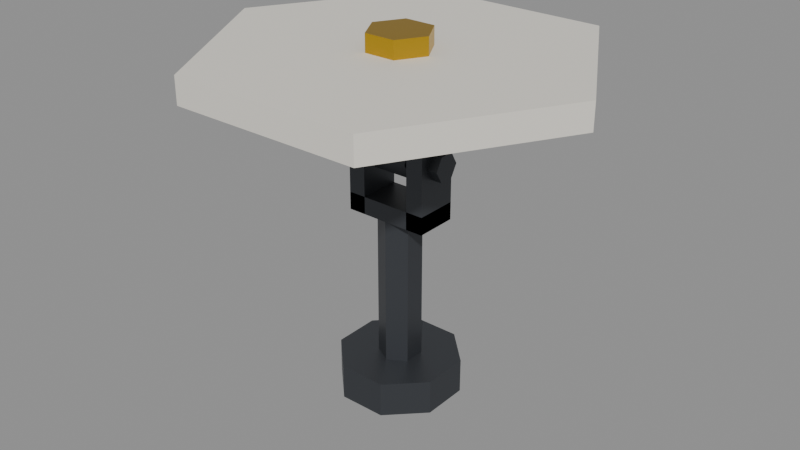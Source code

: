 # Source: antenna.blend  (saved by Blender 5.2.45; exported with 4.5.12 LTS)
import bpy
from mathutils import Matrix  # noqa: F401  (used for matrix-valued properties, if any)

bpy.ops.wm.read_factory_settings(use_empty=True)
scene = bpy.context.scene
scene.name = 'Scene'

# ---- materials (node trees are filled in below, after node groups)
mat_rover_body = bpy.data.materials.new('rover_body')
mat_rover_body.diffuse_color = (0.7913, 0.7605, 0.6867, 1.0)
mat_rover_body.roughness = 0.6
mat_rover_metal = bpy.data.materials.new('rover_metal')
mat_rover_metal.diffuse_color = (0.06848, 0.07421, 0.08438, 1.0)
mat_rover_metal.roughness = 0.45
mat_rover_metal.metallic = 0.6
mat_rover_dark = bpy.data.materials.new('rover_dark')
mat_rover_dark.diffuse_color = (0.01161, 0.01229, 0.01444, 1.0)
mat_rover_dark.roughness = 0.8
mat_rover_gold = bpy.data.materials.new('rover_gold')
mat_rover_gold.diffuse_color = (0.5841, 0.3613, 0.02029, 1.0)
mat_rover_gold.roughness = 0.35
mat_rover_gold.metallic = 0.9

# ---- material node trees
mat_rover_body.use_nodes = True; mat_rover_body.node_tree.nodes.clear()
_N = mat_rover_body.node_tree.nodes; _L = mat_rover_body.node_tree.links
n0 = _N.new('ShaderNodeBsdfPrincipled'); n0.name = 'Principled BSDF'; n0.location = (-200, 100)
n0.inputs[0].default_value = (0.7913, 0.7605, 0.6867, 1.0)
n0.inputs[2].default_value = 0.6
n0.inputs[10].default_value = 0.005
n1 = _N.new('ShaderNodeOutputMaterial'); n1.name = 'Material Output'; n1.location = (200, 100)
_L.new(n0.outputs[0], n1.inputs[0])
n1.is_active_output = True
mat_rover_metal.use_nodes = True; mat_rover_metal.node_tree.nodes.clear()
_N = mat_rover_metal.node_tree.nodes; _L = mat_rover_metal.node_tree.links
n0 = _N.new('ShaderNodeBsdfPrincipled'); n0.name = 'Principled BSDF'; n0.location = (-200, 100)
n0.inputs[0].default_value = (0.06848, 0.07421, 0.08438, 1.0)
n0.inputs[1].default_value = 0.6
n0.inputs[2].default_value = 0.45
n0.inputs[10].default_value = 0.005
n1 = _N.new('ShaderNodeOutputMaterial'); n1.name = 'Material Output'; n1.location = (200, 100)
_L.new(n0.outputs[0], n1.inputs[0])
n1.is_active_output = True
mat_rover_dark.use_nodes = True; mat_rover_dark.node_tree.nodes.clear()
_N = mat_rover_dark.node_tree.nodes; _L = mat_rover_dark.node_tree.links
n0 = _N.new('ShaderNodeBsdfPrincipled'); n0.name = 'Principled BSDF'; n0.location = (-200, 100)
n0.inputs[0].default_value = (0.01161, 0.01229, 0.01444, 1.0)
n0.inputs[2].default_value = 0.8
n0.inputs[10].default_value = 0.005
n1 = _N.new('ShaderNodeOutputMaterial'); n1.name = 'Material Output'; n1.location = (200, 100)
_L.new(n0.outputs[0], n1.inputs[0])
n1.is_active_output = True
mat_rover_gold.use_nodes = True; mat_rover_gold.node_tree.nodes.clear()
_N = mat_rover_gold.node_tree.nodes; _L = mat_rover_gold.node_tree.links
n0 = _N.new('ShaderNodeBsdfPrincipled'); n0.name = 'Principled BSDF'; n0.location = (-200, 100)
n0.inputs[0].default_value = (0.5841, 0.3613, 0.02029, 1.0)
n0.inputs[1].default_value = 0.9
n0.inputs[2].default_value = 0.35
n0.inputs[10].default_value = 0.005
n1 = _N.new('ShaderNodeOutputMaterial'); n1.name = 'Material Output'; n1.location = (200, 100)
_L.new(n0.outputs[0], n1.inputs[0])
n1.is_active_output = True

# ---- meshes
me_antenna = bpy.data.meshes.new('antenna')
me_antenna.from_pydata([(-0.004, 0.02163, 0.0), (-0.01884, 0.01136, 0.0), (-0.021, -0.006559, 0.0), (-0.009025, -0.02006, 0.0), (0.009025, -0.02006, 0.0), (0.021, -0.006559, 0.0), (0.01884, 0.01136, 0.0), (0.004, 0.02163, 0.0), (0.004, 0.01763, 0.0), (-0.004, 0.01763, 0.0), (-0.004, 0.02163, -0.008), (-0.01884, 0.01136, -0.008), (-0.021, -0.006559, -0.008), (-0.009025, -0.02006, -0.008), (0.009025, -0.02006, -0.008), (0.021, -0.006559, -0.008), (0.01884, 0.01136, -0.008), (0.004, 0.02163, -0.008), (0.004, 0.01763, -0.008), (-0.004, 0.01763, -0.008), (0.03234, 0.01339, 0.0), (0.01339, 0.03234, 0.0), (-0.01339, 0.03234, 0.0), (-0.03234, 0.01339, 0.0), (-0.03234, -0.01339, 0.0), (-0.01339, -0.03234, 0.0), (0.01339, -0.03234, 0.0), (0.03234, -0.01339, 0.0), (0.03234, 0.01339, 0.02), (0.01339, 0.03234, 0.02), (-0.01339, 0.03234, 0.02), (-0.03234, 0.01339, 0.02), (-0.03234, -0.01339, 0.02), (-0.01339, -0.03234, 0.02), (0.01339, -0.03234, 0.02), (0.03234, -0.01339, 0.02), (0.01039, 0.006, 0.02), (0.0, 0.012, 0.02), (-0.01039, 0.006, 0.02), (-0.01039, -0.006, 0.02), (0.0, -0.012, 0.02), (0.01039, -0.006, 0.02), (0.01039, 0.006, 0.11), (0.0, 0.012, 0.11), (-0.01039, 0.006, 0.11), (-0.01039, -0.006, 0.11), (0.0, -0.012, 0.11), (0.01039, -0.006, 0.11), (-0.024, -0.012, 0.105), (0.024, -0.012, 0.105), (-0.024, 0.012, 0.105), (0.024, 0.012, 0.105), (-0.024, -0.012, 0.115), (0.024, -0.012, 0.115), (-0.024, 0.012, 0.115), (0.024, 0.012, 0.115), (-0.024, -0.012, 0.105), (-0.014, -0.012, 0.105), (-0.024, 0.012, 0.105), (-0.014, 0.012, 0.105), (-0.024, -0.012, 0.155), (-0.014, -0.012, 0.155), (-0.024, 0.012, 0.155), (-0.014, 0.012, 0.155), (0.014, -0.012, 0.105), (0.024, -0.012, 0.105), (0.014, 0.012, 0.105), (0.024, 0.012, 0.105), (0.014, -0.012, 0.155), (0.024, -0.012, 0.155), (0.014, 0.012, 0.155), (0.024, 0.012, 0.155)], [], [(10, 19, 18, 17, 16, 15, 14, 13, 12, 11), (0, 10, 11, 1), (1, 11, 12, 2), (2, 12, 13, 3), (3, 13, 14, 4), (4, 14, 15, 5), (5, 15, 16, 6), (6, 16, 17, 7), (7, 8, 18, 17), (8, 18, 19, 9), (9, 0, 10, 19), (20, 27, 26, 25, 24, 23, 22, 21), (28, 29, 30, 31, 32, 33, 34, 35), (20, 21, 29, 28), (21, 22, 30, 29), (22, 23, 31, 30), (23, 24, 32, 31), (24, 25, 33, 32), (25, 26, 34, 33), (26, 27, 35, 34), (27, 20, 28, 35), (36, 41, 40, 39, 38, 37), (42, 43, 44, 45, 46, 47), (36, 37, 43, 42), (37, 38, 44, 43), (38, 39, 45, 44), (39, 40, 46, 45), (40, 41, 47, 46), (41, 36, 42, 47), (48, 50, 51, 49), (52, 53, 55, 54), (48, 49, 53, 52), (50, 54, 55, 51), (48, 52, 54, 50), (49, 51, 55, 53), (56, 58, 59, 57), (60, 61, 63, 62), (56, 57, 61, 60), (58, 62, 63, 59), (56, 60, 62, 58), (57, 59, 63, 61), (64, 66, 67, 65), (68, 69, 71, 70), (64, 65, 69, 68), (66, 70, 71, 67), (64, 68, 70, 66), (65, 67, 71, 69)])
me_antenna.polygons.foreach_set('material_index', [1, 1, 1, 1, 1, 1, 1, 1, 1, 1, 1, 1, 1, 1, 1, 1, 1, 1, 1, 1, 1, 1, 1, 1, 1, 1, 1, 1, 1, 1, 1, 1, 1, 1, 1, 1, 1, 1, 1, 1, 1, 1, 1, 1, 1, 1, 1])
me_antenna.materials.append(mat_rover_body)
me_antenna.materials.append(mat_rover_metal)
me_antenna.materials.append(mat_rover_dark)
me_antenna.materials.append(mat_rover_gold)
me_antenna.update()
me_antenna_dish = bpy.data.meshes.new('antenna_dish')
me_antenna_dish.from_pydata([(-0.03, 0.004, 0.006928), (-0.03, 0.008, 0.0), (-0.03, 0.004, -0.006928), (-0.03, -0.004, -0.006928), (-0.03, -0.008, 0.0), (-0.03, -0.004, 0.006928), (0.03, 0.004, 0.006928), (0.03, 0.008, 0.0), (0.03, 0.004, -0.006928), (0.03, -0.004, -0.006928), (0.03, -0.008, 0.0), (0.03, -0.004, 0.006928), (-0.012, 0.0055, 0.009526), (-0.012, 0.011, 0.0), (-0.012, 0.0055, -0.009526), (-0.012, -0.0055, -0.009526), (-0.012, -0.011, 0.0), (-0.012, -0.0055, 0.009526), (0.012, 0.0055, 0.009526), (0.012, 0.011, 0.0), (0.012, 0.0055, -0.009526), (0.012, -0.0055, -0.009526), (0.012, -0.011, 0.0), (0.012, -0.0055, 0.009526), (-0.01, -0.008, 0.01), (0.01, -0.008, 0.01), (-0.01, 0.008, 0.01), (0.01, 0.008, 0.01), (-0.01, -0.008, 0.04), (0.01, -0.008, 0.04), (-0.01, 0.008, 0.04), (0.01, 0.008, 0.04), (0.11, 0.0, 0.04), (0.055, 0.09526, 0.04), (-0.055, 0.09526, 0.04), (-0.11, 0.0, 0.04), (-0.055, -0.09526, 0.04), (0.055, -0.09526, 0.04), (0.11, 0.0, 0.055), (0.055, 0.09526, 0.055), (-0.055, 0.09526, 0.055), (-0.11, 0.0, 0.055), (-0.055, -0.09526, 0.055), (0.055, -0.09526, 0.055), (0.018, 0.0, 0.055), (0.009, 0.01559, 0.055), (-0.009, 0.01559, 0.055), (-0.018, 0.0, 0.055), (-0.009, -0.01559, 0.055), (0.009, -0.01559, 0.055), (0.018, 0.0, 0.065), (0.009, 0.01559, 0.065), (-0.009, 0.01559, 0.065), (-0.018, 0.0, 0.065), (-0.009, -0.01559, 0.065), (0.009, -0.01559, 0.065)], [], [(0, 1, 2, 3, 4, 5), (6, 11, 10, 9, 8, 7), (0, 6, 7, 1), (1, 7, 8, 2), (2, 8, 9, 3), (3, 9, 10, 4), (4, 10, 11, 5), (5, 11, 6, 0), (12, 13, 14, 15, 16, 17), (18, 23, 22, 21, 20, 19), (12, 18, 19, 13), (13, 19, 20, 14), (14, 20, 21, 15), (15, 21, 22, 16), (16, 22, 23, 17), (17, 23, 18, 12), (24, 26, 27, 25), (28, 29, 31, 30), (24, 25, 29, 28), (26, 30, 31, 27), (24, 28, 30, 26), (25, 27, 31, 29), (32, 37, 36, 35, 34, 33), (38, 39, 40, 41, 42, 43), (32, 33, 39, 38), (33, 34, 40, 39), (34, 35, 41, 40), (35, 36, 42, 41), (36, 37, 43, 42), (37, 32, 38, 43), (44, 49, 48, 47, 46, 45), (50, 51, 52, 53, 54, 55), (44, 45, 51, 50), (45, 46, 52, 51), (46, 47, 53, 52), (47, 48, 54, 53), (48, 49, 55, 54), (49, 44, 50, 55)])
me_antenna_dish.polygons.foreach_set('material_index', [1, 1, 1, 1, 1, 1, 1, 1, 1, 1, 1, 1, 1, 1, 1, 1, 1, 1, 1, 1, 1, 1, 0, 0, 0, 0, 0, 0, 0, 0, 3, 3, 3, 3, 3, 3, 3, 3])
me_antenna_dish.materials.append(mat_rover_body)
me_antenna_dish.materials.append(mat_rover_metal)
me_antenna_dish.materials.append(mat_rover_dark)
me_antenna_dish.materials.append(mat_rover_gold)
me_antenna_dish.update()
me_antenna_convcolonly = bpy.data.meshes.new('antenna-convcolonly')
me_antenna_convcolonly.from_pydata([(-0.13, -0.13, 0.0), (0.13, -0.13, 0.0), (-0.13, 0.13, 0.0), (0.13, 0.13, 0.0), (-0.13, -0.13, 0.27), (0.13, -0.13, 0.27), (-0.13, 0.13, 0.27), (0.13, 0.13, 0.27)], [], [(0, 2, 3, 1), (4, 5, 7, 6), (0, 1, 5, 4), (2, 6, 7, 3), (0, 4, 6, 2), (1, 3, 7, 5)])
me_antenna_convcolonly.update()

# ---- objects
ob_antenna = bpy.data.objects.new('antenna', me_antenna)
ob_antenna_dish = bpy.data.objects.new('antenna_dish', me_antenna_dish)
ob_antenna_convcolonly = bpy.data.objects.new('antenna-convcolonly', me_antenna_convcolonly)

# ---- transforms, parenting, visibility, modifiers, constraints
ob_antenna.location = (-0.15, -0.25, 0.44)
ob_antenna_dish.parent = ob_antenna
ob_antenna_dish.location = (0.0, 0.0, 0.14)
ob_antenna_convcolonly.parent = ob_antenna
ob_antenna_convcolonly.location = (0.0, 0.0, 0.0)
ob_antenna_convcolonly.hide_render = True
ob_antenna_convcolonly.display_type = 'WIRE'

# ---- collection membership
scene.collection.objects.link(ob_antenna)
scene.collection.objects.link(ob_antenna_dish)
scene.collection.objects.link(ob_antenna_convcolonly)

# ---- scene / render settings (as saved in the file)
scene.frame_start = 1; scene.frame_end = 250; scene.frame_set(1)
scene.render.engine = 'BLENDER_EEVEE_NEXT'
scene.render.bake_bias = 0.0
scene.render.bake_samples = 0
scene.render.compositor_device = 'GPU'
scene.eevee.use_volume_custom_range = False
scene.eevee.fast_gi_thickness_near = 0.1
scene.eevee.fast_gi_thickness_far = 0.0
scene.eevee.ray_tracing_options.screen_trace_thickness = 0.1
bpy.context.view_layer.update()

# ---- added for rendering (the .blend has no active camera and no usable light): camera, sun + grey world if the file has none
cam_auto = bpy.data.cameras.new('AutoCamera')
cam_auto.lens = 50.0
cam_auto.sensor_width = 36.0
cam_auto.clip_end = 1000.0
ob_auto_camera = bpy.data.objects.new('AutoCamera', cam_auto)
scene.collection.objects.link(ob_auto_camera)
ob_auto_camera.location = (0.183683, -0.65042, 0.805446)
ob_auto_camera.rotation_euler = (1.09748, -7.21219e-08, 0.694738)
scene.camera = ob_auto_camera
light_auto_sun = bpy.data.lights.new('AutoSun', 'SUN')
light_auto_sun.energy = 3.0
light_auto_sun.angle = 0.0523599
ob_auto_sun = bpy.data.objects.new('AutoSun', light_auto_sun)
scene.collection.objects.link(ob_auto_sun)
ob_auto_sun.rotation_euler = (0.872665, 0.174533, 0.523599)
if scene.world is None:
    world_auto = bpy.data.worlds.new('AutoWorld')
    world_auto.color = (0.3, 0.3, 0.3)
    scene.world = world_auto
bpy.context.view_layer.update()
